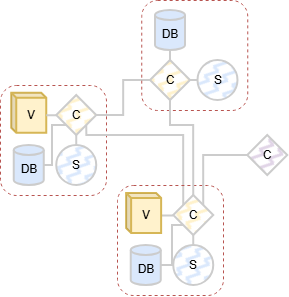

The diagram above was exported from draw.io. Its source (the exported page's mxGraphModel, read from the mxfile embedded in the PNG):
<mxGraphModel dx="1212" dy="701" grid="1" gridSize="10" guides="1" tooltips="1" connect="1" arrows="1" fold="1" page="1" pageScale="1" pageWidth="850" pageHeight="1100" math="0" shadow="0">
  <root>
    <mxCell id="0" />
    <mxCell id="1" parent="0" />
    <mxCell id="Isf_lbRBnBz18JX9-D4n-1772" parent="1" style="rounded=1;whiteSpace=wrap;html=1;fillColor=none;dashed=1;strokeColor=#b85450;" value="" vertex="1">
      <mxGeometry height="110" width="106" x="80" y="215" as="geometry" />
    </mxCell>
    <mxCell id="Isf_lbRBnBz18JX9-D4n-1773" parent="1" style="shape=cylinder3;whiteSpace=wrap;html=1;boundedLbl=1;backgroundOutline=1;size=4.999999999999943;fillColor=#dae8fc;strokeColor=#CCCCCC;strokeWidth=2;" value="DB" vertex="1">
      <mxGeometry height="40" width="30" x="93.75" y="275" as="geometry" />
    </mxCell>
    <mxCell id="Isf_lbRBnBz18JX9-D4n-1774" edge="1" parent="1" source="Isf_lbRBnBz18JX9-D4n-1776" style="edgeStyle=orthogonalEdgeStyle;rounded=0;orthogonalLoop=1;jettySize=auto;html=1;exitX=1;exitY=0.5;exitDx=0;exitDy=0;entryX=0;entryY=0.5;entryDx=0;entryDy=0;strokeWidth=2;endArrow=none;endFill=0;strokeColor=#CCCCCC;" target="Isf_lbRBnBz18JX9-D4n-1788">
      <mxGeometry relative="1" as="geometry" />
    </mxCell>
    <mxCell id="Isf_lbRBnBz18JX9-D4n-1775" edge="1" parent="1" source="Isf_lbRBnBz18JX9-D4n-1776" style="edgeStyle=orthogonalEdgeStyle;rounded=0;orthogonalLoop=1;jettySize=auto;html=1;exitX=1;exitY=1;exitDx=0;exitDy=0;entryX=0;entryY=0;entryDx=0;entryDy=0;strokeWidth=2;endArrow=none;endFill=0;strokeColor=#CCCCCC;" target="Isf_lbRBnBz18JX9-D4n-1781">
      <mxGeometry relative="1" as="geometry">
        <Array as="points">
          <mxPoint x="166" y="265" />
          <mxPoint x="263" y="265" />
        </Array>
      </mxGeometry>
    </mxCell>
    <mxCell id="Isf_lbRBnBz18JX9-D4n-1776" parent="1" style="rhombus;whiteSpace=wrap;html=1;fillColor=#fff2cc;strokeColor=#CCCCCC;strokeWidth=2;fillStyle=zigzag-line;" value="C" vertex="1">
      <mxGeometry height="40" width="40" x="136.25" y="225" as="geometry" />
    </mxCell>
    <mxCell id="Isf_lbRBnBz18JX9-D4n-1777" parent="1" style="ellipse;whiteSpace=wrap;html=1;aspect=fixed;fillColor=#dae8fc;strokeColor=#CCCCCC;strokeWidth=2;fillStyle=zigzag-line;" value="S" vertex="1">
      <mxGeometry height="40" width="40" x="136.25" y="275" as="geometry" />
    </mxCell>
    <mxCell id="Isf_lbRBnBz18JX9-D4n-1778" parent="1" style="rounded=1;whiteSpace=wrap;html=1;fillColor=none;dashed=1;strokeColor=#b85450;" value="" vertex="1">
      <mxGeometry height="110" width="106" x="197" y="315" as="geometry" />
    </mxCell>
    <mxCell id="Isf_lbRBnBz18JX9-D4n-1779" edge="1" parent="1" source="Isf_lbRBnBz18JX9-D4n-1780" style="edgeStyle=orthogonalEdgeStyle;rounded=0;orthogonalLoop=1;jettySize=auto;html=1;exitX=1;exitY=0.5;exitDx=0;exitDy=0;exitPerimeter=0;entryX=0;entryY=1;entryDx=0;entryDy=0;strokeWidth=2;endArrow=none;endFill=0;strokeColor=#CCCCCC;" target="Isf_lbRBnBz18JX9-D4n-1781">
      <mxGeometry relative="1" as="geometry">
        <Array as="points">
          <mxPoint x="252" y="395" />
          <mxPoint x="252" y="355" />
        </Array>
      </mxGeometry>
    </mxCell>
    <mxCell id="Isf_lbRBnBz18JX9-D4n-1780" parent="1" style="shape=cylinder3;whiteSpace=wrap;html=1;boundedLbl=1;backgroundOutline=1;size=4.999999999999943;fillColor=#dae8fc;strokeColor=#CCCCCC;strokeWidth=2;" value="DB" vertex="1">
      <mxGeometry height="40" width="30" x="210.75" y="375" as="geometry" />
    </mxCell>
    <mxCell id="Isf_lbRBnBz18JX9-D4n-1781" parent="1" style="rhombus;whiteSpace=wrap;html=1;fillColor=#fff2cc;strokeColor=#CCCCCC;strokeWidth=2;fillStyle=zigzag-line;" value="C" vertex="1">
      <mxGeometry height="40" width="40" x="253.25" y="325" as="geometry" />
    </mxCell>
    <mxCell id="Isf_lbRBnBz18JX9-D4n-1782" edge="1" parent="1" source="Isf_lbRBnBz18JX9-D4n-1783" style="edgeStyle=orthogonalEdgeStyle;rounded=0;orthogonalLoop=1;jettySize=auto;html=1;exitX=0.5;exitY=0;exitDx=0;exitDy=0;entryX=0.5;entryY=1;entryDx=0;entryDy=0;strokeWidth=2;endArrow=none;endFill=0;strokeColor=#CCCCCC;" target="Isf_lbRBnBz18JX9-D4n-1781">
      <mxGeometry relative="1" as="geometry" />
    </mxCell>
    <mxCell id="Isf_lbRBnBz18JX9-D4n-1783" parent="1" style="ellipse;whiteSpace=wrap;html=1;aspect=fixed;fillColor=#dae8fc;strokeColor=#CCCCCC;strokeWidth=2;fillStyle=zigzag-line;" value="S" vertex="1">
      <mxGeometry height="40" width="40" x="253.25" y="375" as="geometry" />
    </mxCell>
    <mxCell id="Isf_lbRBnBz18JX9-D4n-1784" parent="1" style="rounded=1;whiteSpace=wrap;html=1;fillColor=none;dashed=1;strokeColor=#b85450;" value="" vertex="1">
      <mxGeometry height="110" width="106" x="221.25" y="130" as="geometry" />
    </mxCell>
    <mxCell id="Isf_lbRBnBz18JX9-D4n-1785" edge="1" parent="1" source="Isf_lbRBnBz18JX9-D4n-1786" style="edgeStyle=orthogonalEdgeStyle;rounded=0;orthogonalLoop=1;jettySize=auto;html=1;exitX=0.5;exitY=1;exitDx=0;exitDy=0;exitPerimeter=0;entryX=0.5;entryY=0;entryDx=0;entryDy=0;strokeWidth=2;endArrow=none;endFill=0;strokeColor=#CCCCCC;" target="Isf_lbRBnBz18JX9-D4n-1788">
      <mxGeometry relative="1" as="geometry" />
    </mxCell>
    <mxCell id="Isf_lbRBnBz18JX9-D4n-1786" parent="1" style="shape=cylinder3;whiteSpace=wrap;html=1;boundedLbl=1;backgroundOutline=1;size=4.999999999999943;fillColor=#dae8fc;strokeColor=#CCCCCC;strokeWidth=2;" value="DB" vertex="1">
      <mxGeometry height="40" width="30" x="235" y="140" as="geometry" />
    </mxCell>
    <mxCell id="Isf_lbRBnBz18JX9-D4n-1787" edge="1" parent="1" source="Isf_lbRBnBz18JX9-D4n-1788" style="edgeStyle=orthogonalEdgeStyle;rounded=0;orthogonalLoop=1;jettySize=auto;html=1;exitX=0.5;exitY=1;exitDx=0;exitDy=0;entryX=0.5;entryY=0;entryDx=0;entryDy=0;strokeWidth=2;endArrow=none;endFill=0;strokeColor=#CCCCCC;" target="Isf_lbRBnBz18JX9-D4n-1781">
      <mxGeometry relative="1" as="geometry">
        <Array as="points">
          <mxPoint x="250" y="255" />
          <mxPoint x="273" y="255" />
        </Array>
      </mxGeometry>
    </mxCell>
    <mxCell id="Isf_lbRBnBz18JX9-D4n-1788" parent="1" style="rhombus;whiteSpace=wrap;html=1;fillColor=#fff2cc;strokeColor=#CCCCCC;strokeWidth=2;fillStyle=zigzag-line;" value="C" vertex="1">
      <mxGeometry height="40" width="40" x="230" y="190" as="geometry" />
    </mxCell>
    <mxCell id="Isf_lbRBnBz18JX9-D4n-1789" edge="1" parent="1" source="Isf_lbRBnBz18JX9-D4n-1790" style="edgeStyle=orthogonalEdgeStyle;rounded=0;orthogonalLoop=1;jettySize=auto;html=1;exitX=0;exitY=0.5;exitDx=0;exitDy=0;entryX=1;entryY=0.5;entryDx=0;entryDy=0;strokeWidth=2;endArrow=none;endFill=0;strokeColor=#CCCCCC;" target="Isf_lbRBnBz18JX9-D4n-1788">
      <mxGeometry relative="1" as="geometry" />
    </mxCell>
    <mxCell id="Isf_lbRBnBz18JX9-D4n-1790" parent="1" style="ellipse;whiteSpace=wrap;html=1;aspect=fixed;fillColor=#dae8fc;strokeColor=#CCCCCC;strokeWidth=2;fillStyle=zigzag-line;" value="S" vertex="1">
      <mxGeometry height="40" width="40" x="277.5" y="190" as="geometry" />
    </mxCell>
    <mxCell id="Isf_lbRBnBz18JX9-D4n-1791" parent="1" style="rhombus;whiteSpace=wrap;html=1;fillColor=#e1d5e7;strokeColor=#CCCCCC;strokeWidth=2;fillStyle=zigzag-line;" value="C" vertex="1">
      <mxGeometry height="40" width="40" x="327.25" y="265" as="geometry" />
    </mxCell>
    <mxCell id="Isf_lbRBnBz18JX9-D4n-1792" edge="1" parent="1" source="Isf_lbRBnBz18JX9-D4n-1791" style="edgeStyle=orthogonalEdgeStyle;rounded=0;orthogonalLoop=1;jettySize=auto;html=1;exitX=0;exitY=0.5;exitDx=0;exitDy=0;entryX=1;entryY=0;entryDx=0;entryDy=0;strokeWidth=2;endArrow=none;endFill=0;strokeColor=#CCCCCC;" target="Isf_lbRBnBz18JX9-D4n-1781">
      <mxGeometry relative="1" as="geometry" />
    </mxCell>
    <mxCell id="Isf_lbRBnBz18JX9-D4n-1793" edge="1" parent="1" source="Isf_lbRBnBz18JX9-D4n-1776" style="edgeStyle=orthogonalEdgeStyle;rounded=0;orthogonalLoop=1;jettySize=auto;html=1;exitX=0.5;exitY=1;exitDx=0;exitDy=0;entryX=0.5;entryY=0;entryDx=0;entryDy=0;strokeWidth=2;strokeColor=#CCCCCC;endArrow=none;endFill=0;" target="Isf_lbRBnBz18JX9-D4n-1777">
      <mxGeometry relative="1" as="geometry" />
    </mxCell>
    <mxCell id="Isf_lbRBnBz18JX9-D4n-1794" edge="1" parent="1" source="Isf_lbRBnBz18JX9-D4n-1776" style="edgeStyle=orthogonalEdgeStyle;rounded=0;orthogonalLoop=1;jettySize=auto;html=1;exitX=0;exitY=1;exitDx=0;exitDy=0;entryX=1;entryY=0.5;entryDx=0;entryDy=0;entryPerimeter=0;endArrow=none;endFill=0;strokeWidth=2;strokeColor=#CCCCCC;" target="Isf_lbRBnBz18JX9-D4n-1773">
      <mxGeometry relative="1" as="geometry">
        <Array as="points">
          <mxPoint x="132" y="255.5" />
          <mxPoint x="132" y="295.5" />
        </Array>
      </mxGeometry>
    </mxCell>
    <mxCell id="Isf_lbRBnBz18JX9-D4n-1795" parent="1" style="shape=cube;whiteSpace=wrap;html=1;boundedLbl=1;backgroundOutline=1;darkOpacity=0.05;darkOpacity2=0.1;fillColor=#fff2cc;strokeColor=#d6b656;size=5;strokeWidth=2;" value="V" vertex="1">
      <mxGeometry height="40" width="35" x="91.25" y="222.75" as="geometry" />
    </mxCell>
    <mxCell id="Isf_lbRBnBz18JX9-D4n-1796" edge="1" parent="1" source="Isf_lbRBnBz18JX9-D4n-1795" style="edgeStyle=orthogonalEdgeStyle;shape=connector;rounded=0;orthogonalLoop=1;jettySize=auto;html=1;exitX=0;exitY=0;exitDx=35;exitDy=22.5;exitPerimeter=0;entryX=0;entryY=0.5;entryDx=0;entryDy=0;strokeColor=#CCCCCC;strokeWidth=2;align=center;verticalAlign=middle;fontFamily=Helvetica;fontSize=11;fontColor=default;labelBackgroundColor=default;endArrow=none;endFill=0;" target="Isf_lbRBnBz18JX9-D4n-1776">
      <mxGeometry relative="1" as="geometry" />
    </mxCell>
    <mxCell id="Isf_lbRBnBz18JX9-D4n-1797" edge="1" parent="1" source="Isf_lbRBnBz18JX9-D4n-1798" style="edgeStyle=orthogonalEdgeStyle;shape=connector;rounded=0;orthogonalLoop=1;jettySize=auto;html=1;exitX=0;exitY=0;exitDx=35;exitDy=22.5;exitPerimeter=0;entryX=0;entryY=0.5;entryDx=0;entryDy=0;strokeColor=#CCCCCC;strokeWidth=2;align=center;verticalAlign=middle;fontFamily=Helvetica;fontSize=11;fontColor=default;labelBackgroundColor=default;endArrow=none;endFill=0;" target="Isf_lbRBnBz18JX9-D4n-1781">
      <mxGeometry relative="1" as="geometry" />
    </mxCell>
    <mxCell id="Isf_lbRBnBz18JX9-D4n-1798" parent="1" style="shape=cube;whiteSpace=wrap;html=1;boundedLbl=1;backgroundOutline=1;darkOpacity=0.05;darkOpacity2=0.1;fillColor=#fff2cc;strokeColor=#d6b656;size=5;strokeWidth=2;" value="V" vertex="1">
      <mxGeometry height="40" width="35" x="206.1300000000001" y="323" as="geometry" />
    </mxCell>
  </root>
</mxGraphModel>